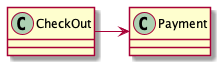

The diagram above was rendered by PlantUML. Its source (embedded in the PNG):
@startuml
'https://plantuml.com/class-diagram

class CheckOut
class Payment

CheckOut -> Payment

@enduml